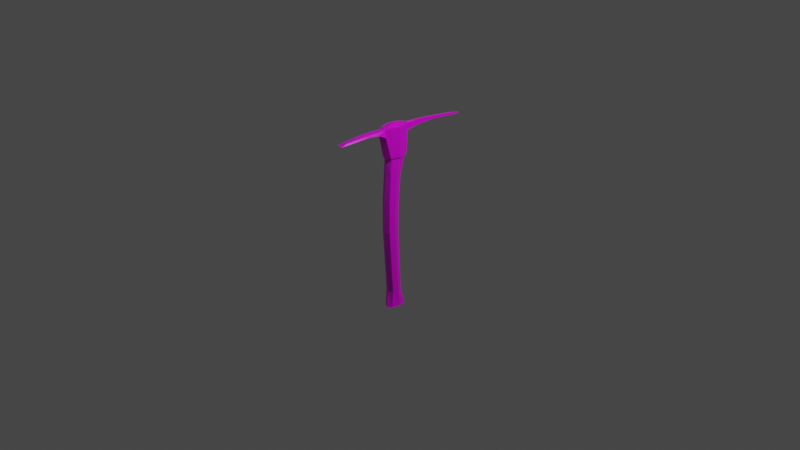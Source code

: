 # Source: ironpickaxe.blend  (saved by Blender 2.83.18; exported with 4.5.12 LTS)
import bpy
from mathutils import Matrix  # noqa: F401  (used for matrix-valued properties, if any)

bpy.ops.wm.read_factory_settings(use_empty=True)
scene = bpy.context.scene
scene.name = 'Scene'

# ---- collections
col_collection = bpy.data.collections.new('Collection'); scene.collection.children.link(col_collection)

# ---- images (referenced by path relative to the original .blend; pixels are not part of the script)
import os
ASSET_DIR = os.environ.get("B2B_ASSET_DIR", "")  # directory of the original .blend (textures are referenced by path, not embedded)
HERE = os.path.dirname(os.path.abspath(__file__))  # packed textures are extracted next to this script under _unpacked/

def load_image(name, relpath, width, height, colorspace="sRGB"):
    """Load a texture the original file referenced (path relative to the .blend, or extracted next to this script)."""
    p = next((c for c in (os.path.join(HERE, relpath), os.path.join(ASSET_DIR, relpath)) if relpath and os.path.exists(c)), "")
    if p:
        img = bpy.data.images.load(p, check_existing=True)
        img.name = name
    else:  # same state as the original file: an image datablock whose file is absent (Cycles renders it pink)
        img = bpy.data.images.new(name, width, height)
        img.source = "FILE"
        img.filepath = "//" + (relpath or name)
    img.colorspace_settings.name = colorspace
    return img
img_ironpickaxe_png = load_image('ironpickaxe.png', 'ironpickaxe.png', 1024, 1024, 'sRGB')

# ---- materials (node trees are filled in below, after node groups)
mat_material = bpy.data.materials.new('Material')
mat_material.alpha_threshold = 0.0
mat_material.use_transparent_shadow = False
mat_material.line_color = (0.0, 0.0, 0.0, 1.0)

# ---- material node trees
mat_material.use_nodes = True; mat_material.node_tree.nodes.clear()
_N = mat_material.node_tree.nodes; _L = mat_material.node_tree.links
n0 = _N.new('ShaderNodeOutputMaterial'); n0.name = 'Material Output'; n0.location = (300, 300)
n1 = _N.new('ShaderNodeBsdfPrincipled'); n1.name = 'Principled BSDF'; n1.location = (10, 300)
n1.distribution = 'GGX'
n1.subsurface_method = 'BURLEY'
n1.inputs[2].default_value = 0.4
n1.inputs[3].default_value = 1.45
n1.inputs[27].default_value = (0.0, 0.0, 0.0, 1.0)
n1.inputs[28].default_value = 1.0
n2 = _N.new('ShaderNodeTexImage'); n2.name = 'Image Texture'; n2.location = (-280, 280)
n2.image = img_ironpickaxe_png
_L.new(n1.outputs[0], n0.inputs[0])
_L.new(n2.outputs[0], n1.inputs[0])
n0.is_active_output = True

# ---- world
world_world = bpy.data.worlds.new('World'); scene.world = world_world
world_world.use_nodes = True; world_world.node_tree.nodes.clear()
_N = world_world.node_tree.nodes; _L = world_world.node_tree.links
n0 = _N.new('ShaderNodeOutputWorld'); n0.name = 'World Output'; n0.location = (300, 300)
n1 = _N.new('ShaderNodeBackground'); n1.name = 'Background'; n1.location = (10, 300)
n1.inputs[0].default_value = (0.05088, 0.05088, 0.05088, 1.0)
_L.new(n1.outputs[0], n0.inputs[0])
n0.is_active_output = True
world_world.color = (0.05088, 0.05088, 0.05088)
world_world.use_sun_shadow = False
world_world.sun_shadow_jitter_overblur = 0.0

# ---- cameras
cam_camera = bpy.data.cameras.new('Camera')
cam_camera.clip_end = 100.0
cam_camera.ortho_scale = 7.314

# ---- lights
light_light = bpy.data.lights.new('Light', 'POINT')
light_light.transmission_factor = 0.0
light_light.energy = 1000.0
light_light.shadow_soft_size = 0.1
light_light.shadow_maximum_resolution = 0.006
light_light.use_absolute_resolution = True

# ---- meshes
me_cube = bpy.data.meshes.new('Cube')
me_cube.from_pydata([(-0.05096, -0.1478, 1.03), (-0.05096, -0.1478, -0.9627), (-0.05096, 0.02473, 1.03), (-0.05096, 0.02473, -0.9627), (0.05096, -0.1478, 1.03), (0.05096, -0.1478, -0.9627), (0.05096, 0.02473, 1.03), (0.05096, 0.02473, -0.9627), (-0.05096, -0.1478, 0.7194), (0.05096, 0.02473, 0.7194), (-0.05096, 0.02473, 0.7194), (0.05096, -0.1478, 0.7194), (0.07126, -0.06155, -0.9627), (-2.248e-08, -0.1822, -0.9627), (1.395e-08, 0.05911, 1.03), (-0.07126, -0.06155, 1.03), (1.395e-08, 0.05911, -0.9627), (0.07126, -0.06155, 1.03), (-2.248e-08, -0.1822, 1.03), (-0.07126, -0.06155, -0.9627), (-2.248e-08, -0.1822, 0.7194), (-0.07126, -0.06155, 0.7194), (0.07126, -0.06155, 0.7194), (1.395e-08, 0.05911, 0.7194), (-4.266e-09, -0.06155, -1.0), (-4.266e-09, -0.06155, 1.06), (-0.05096, -0.1601, 0.5259), (-0.05096, -0.03181, 0.5259), (0.05096, -0.1601, 0.5259), (0.05096, -0.03181, 0.5259), (6.47e-09, -0.006248, 0.5259), (0.07126, -0.09597, 0.5259), (-0.07126, -0.09597, 0.5259), (-2.063e-08, -0.1857, 0.5259), (-0.05096, -0.1332, -0.7827), (-0.05096, -0.02717, -0.7827), (0.05096, -0.1332, -0.7827), (4.114e-09, -0.006054, -0.7827), (0.07126, -0.08018, -0.7827), (-0.07126, -0.08018, -0.7827), (-1.827e-08, -0.1543, -0.7827), (0.05096, -0.02717, -0.7827), (0.05096, -0.06138, -0.09402), (-0.05096, -0.1785, -0.09402), (-0.05096, -0.06138, -0.09402), (0.05096, -0.1785, -0.09402), (-7.152e-10, -0.03804, -0.09402), (0.07126, -0.12, -0.09402), (-0.07126, -0.12, -0.09402), (-2.546e-08, -0.2019, -0.09402), (0.05096, -0.05422, 0.2503), (-0.05096, -0.177, 0.2503), (-0.05096, -0.05422, 0.2503), (0.05096, -0.177, 0.2503), (5.329e-10, -0.02977, 0.2503), (0.07126, -0.1156, 0.2503), (-0.07126, -0.1156, 0.2503), (-2.539e-08, -0.2014, 0.2503), (0.05966, 0.03947, 0.7184), (0.05966, 0.03947, 1.033), (1.71e-08, 0.07972, 1.033), (-0.08343, -0.06155, 1.033), (-0.05966, 0.03947, 1.033), (0.08343, -0.06155, 1.033), (0.05966, -0.1626, 1.033), (-2.556e-08, -0.2028, 1.033), (-0.05966, -0.1626, 1.033), (-0.05966, -0.1626, 0.7184), (-0.05966, 0.03947, 0.7184), (0.05966, -0.1626, 0.7184), (-2.556e-08, -0.2028, 0.7184), (-0.08343, -0.06155, 0.7184), (0.08343, -0.06155, 0.7184), (1.71e-08, 0.07056, 0.7184), (-0.03547, -0.2203, 1.021), (-0.05416, -0.2203, 0.9532), (0.03547, -0.2203, 1.021), (0.05416, -0.2203, 0.9532), (0.0157, 0.1014, 0.9385), (0.0157, 0.1014, 1.016), (2.142e-08, 0.1028, 1.029), (-0.0157, 0.1014, 1.016), (-0.0157, 0.1014, 0.9385), (2.142e-08, 0.1028, 0.93), (0.0157, 0.7015, 0.9428), (0.0157, 0.7015, 0.9599), (6.643e-08, 0.8284, 0.9394), (-0.0157, 0.7015, 0.9599), (-0.0157, 0.7015, 0.9428), (6.643e-08, 0.8284, 0.9276), (4.393e-08, 0.2458, 1.019), (-0.0157, 0.2385, 1.014), (-0.0157, 0.2358, 0.9647), (0.0157, 0.2358, 0.9647), (0.0157, 0.2385, 1.014), (4.679e-08, 0.2362, 0.958), (5.518e-08, 0.4693, 0.9958), (0.0157, 0.4686, 0.9698), (-0.0157, 0.47, 0.99), (-0.0157, 0.4686, 0.9698), (0.0157, 0.47, 0.99), (5.661e-08, 0.4645, 0.9593), (-0.03544, -0.3257, 1.026), (-0.05411, -0.3257, 1.005), (0.05411, -0.3257, 1.005), (0.03544, -0.3257, 1.026), (0.0325, -0.4536, 1.03), (-0.0325, -0.4536, 1.03), (0.04963, -0.4536, 1.015), (-0.04963, -0.4536, 1.015), (0.02857, -0.5829, 1.024), (-0.02857, -0.5829, 1.024), (0.04362, -0.5829, 1.009), (-0.04362, -0.5829, 1.009), (0.02459, -0.6983, 1.017), (-0.02459, -0.6983, 1.017), (0.03234, -0.7565, 1.002), (-0.03234, -0.7565, 1.002), (-2.98e-08, -0.2203, 0.9597), (-2.98e-08, -0.3257, 1.009), (-2.98e-08, -0.4536, 1.019), (-2.98e-08, -0.5829, 1.013), (-2.98e-08, -0.7565, 1.006), (-2.98e-08, -0.2203, 1.029), (-2.98e-08, -0.3257, 1.03), (-2.98e-08, -0.4536, 1.035), (-2.98e-08, -0.5829, 1.029), (-2.98e-08, -0.6983, 1.021)], [], [(25, 17, 6, 14), (4, 18, 65, 64), (11, 22, 72, 69), (24, 19, 3, 16), (6, 17, 63, 59), (18, 0, 66, 65), (33, 20, 8, 26), (32, 21, 10, 27), (31, 22, 11, 28), (30, 23, 9, 29), (27, 10, 23, 30), (29, 9, 22, 31), (26, 8, 21, 32), (28, 11, 20, 33), (10, 21, 71, 68), (17, 4, 64, 63), (12, 24, 16, 7), (5, 13, 24, 12), (13, 1, 19, 24), (23, 10, 68, 73), (8, 20, 70, 67), (15, 25, 14, 2), (0, 18, 25, 15), (18, 4, 17, 25), (53, 28, 33, 57), (51, 26, 32, 56), (50, 29, 31, 55), (52, 27, 30, 54), (54, 30, 29, 50), (55, 31, 28, 53), (56, 32, 27, 52), (57, 33, 26, 51), (13, 40, 34, 1), (19, 39, 35, 3), (12, 38, 36, 5), (16, 37, 41, 7), (3, 35, 37, 16), (7, 41, 38, 12), (1, 34, 39, 19), (5, 36, 40, 13), (40, 49, 43, 34), (39, 48, 44, 35), (38, 47, 45, 36), (37, 46, 42, 41), (35, 44, 46, 37), (41, 42, 47, 38), (34, 43, 48, 39), (36, 45, 49, 40), (49, 57, 51, 43), (48, 56, 52, 44), (47, 55, 53, 45), (46, 54, 50, 42), (44, 52, 54, 46), (42, 50, 55, 47), (43, 51, 56, 48), (45, 53, 57, 49), (60, 59, 79, 80), (72, 63, 64, 69), (71, 61, 62, 68), (67, 70, 118, 75), (67, 66, 61, 71), (58, 59, 63, 72), (62, 60, 80, 81), (9, 23, 73, 58), (20, 11, 69, 70), (14, 6, 59, 60), (21, 8, 67, 71), (15, 2, 62, 61), (2, 14, 60, 62), (22, 9, 58, 72), (0, 15, 61, 66), (66, 67, 75, 74), (122, 116, 114, 127), (123, 124, 105, 76), (99, 98, 87, 88), (98, 96, 86, 87), (73, 68, 82, 83), (68, 62, 81, 82), (59, 58, 78, 79), (58, 73, 83, 78), (89, 86, 85, 84), (88, 87, 86, 89), (100, 97, 84, 85), (101, 99, 88, 89), (97, 101, 89, 84), (96, 100, 85, 86), (70, 69, 77, 118), (80, 79, 94, 90), (78, 83, 95, 93), (83, 82, 92, 95), (79, 78, 93, 94), (81, 80, 90, 91), (82, 81, 91, 92), (104, 77, 76, 105), (90, 94, 100, 96), (93, 95, 101, 97), (95, 92, 99, 101), (94, 93, 97, 100), (91, 90, 96, 98), (92, 91, 98, 99), (69, 64, 76, 77), (74, 75, 103, 102), (118, 119, 103, 75), (65, 123, 76, 64), (66, 74, 123, 65), (110, 126, 127, 114), (102, 103, 109, 107), (108, 106, 110, 112), (124, 102, 107, 125), (119, 104, 108, 120), (104, 105, 106, 108), (121, 112, 116, 122), (120, 108, 112, 121), (125, 107, 111, 126), (107, 109, 113, 111), (127, 115, 117, 122), (126, 111, 115, 127), (111, 113, 117, 115), (112, 110, 114, 116), (109, 120, 121, 113), (113, 121, 122, 117), (103, 119, 120, 109), (77, 104, 119, 118), (106, 125, 126, 110), (105, 124, 125, 106), (74, 102, 124, 123)])
_uv = me_cube.uv_layers.new(name='UVMap')
_uv.uv.foreach_set('vector', [0.8471, 0.5009, 0.7822, 0.5006, 0.8017, 0.4254, 0.8476, 0.3955, 0.4059, 0.7004, 0.3849, 0.7283, 0.3713, 0.7283, 0.3977, 0.6947, 0.4205, 0.507, 0.4706, 0.5125, 0.4699, 0.519, 0.4146, 0.5133, 0.0001028, 0.2241, 0.04165, 0.2275, 0.03609, 0.262, 0.02128, 0.2898, 0.5005, 0.701, 0.454, 0.692, 0.4543, 0.6853, 0.5079, 0.6955, 0.3849, 0.7283, 0.4058, 0.7559, 0.3979, 0.7619, 0.3713, 0.7283, 0.8894, 0.1631, 0.9997, 0.1631, 0.9988, 0.1961, 0.8897, 0.1963, 0.8907, 0.2349, 0.9989, 0.2442, 0.9999, 0.2923, 0.8918, 0.2729, 0.8907, 0.09119, 0.9989, 0.08186, 0.9988, 0.13, 0.8897, 0.1298, 0.8905, 0.02148, 0.998, 0.0001027, 0.9999, 0.03378, 0.8918, 0.05322, 0.8918, 0.2729, 0.9999, 0.2923, 0.998, 0.326, 0.8905, 0.3046, 0.8918, 0.05322, 0.9999, 0.03378, 0.9989, 0.08186, 0.8907, 0.09119, 0.8897, 0.1963, 0.9988, 0.1961, 0.9989, 0.2442, 0.8907, 0.2349, 0.8897, 0.1298, 0.9988, 0.13, 0.9997, 0.1631, 0.8894, 0.1631, 0.5187, 0.9354, 0.4692, 0.9409, 0.4685, 0.9345, 0.5229, 0.9278, 0.454, 0.692, 0.4059, 0.7004, 0.3977, 0.6947, 0.4543, 0.6853, 0.04165, 0.09862, 0.0001027, 0.102, 0.02128, 0.03631, 0.03609, 0.06416, 0.04212, 0.1346, 0.03093, 0.1631, 0.0001027, 0.102, 0.04165, 0.09862, 0.03093, 0.1631, 0.04213, 0.1915, 0.04165, 0.2275, 0.0001028, 0.2241, 0.5504, 0.9424, 0.5187, 0.9354, 0.5229, 0.9278, 0.5552, 0.9377, 0.4198, 0.9471, 0.3928, 0.9621, 0.383, 0.9568, 0.4139, 0.9409, 0.912, 0.5012, 0.8471, 0.5009, 0.8476, 0.3955, 0.8932, 0.4258, 0.8925, 0.5764, 0.8466, 0.6063, 0.8471, 0.5009, 0.912, 0.5012, 0.8466, 0.6063, 0.801, 0.576, 0.7822, 0.5006, 0.8471, 0.5009, 0.6958, 0.1327, 0.8897, 0.1298, 0.8894, 0.1631, 0.6952, 0.1631, 0.6958, 0.1934, 0.8897, 0.1963, 0.8907, 0.2349, 0.6972, 0.2285, 0.6984, 0.06219, 0.8918, 0.05322, 0.8907, 0.09119, 0.6972, 0.09765, 0.6984, 0.2639, 0.8918, 0.2729, 0.8905, 0.3046, 0.6984, 0.2951, 0.6984, 0.03099, 0.8905, 0.02148, 0.8918, 0.05322, 0.6984, 0.06219, 0.6972, 0.09765, 0.8907, 0.09119, 0.8897, 0.1298, 0.6958, 0.1327, 0.6972, 0.2285, 0.8907, 0.2349, 0.8918, 0.2729, 0.6984, 0.2639, 0.6952, 0.1631, 0.8894, 0.1631, 0.8897, 0.1963, 0.6958, 0.1934, 0.03093, 0.1631, 0.1276, 0.1631, 0.1277, 0.1942, 0.04213, 0.1915, 0.04165, 0.2275, 0.1269, 0.2255, 0.1244, 0.2564, 0.03609, 0.262, 0.04165, 0.09862, 0.1269, 0.1006, 0.1277, 0.1319, 0.04212, 0.1346, 0.02128, 0.03631, 0.1227, 0.03857, 0.1244, 0.0697, 0.03609, 0.06416, 0.03609, 0.262, 0.1244, 0.2564, 0.1227, 0.2875, 0.02128, 0.2898, 0.03609, 0.06416, 0.1244, 0.0697, 0.1269, 0.1006, 0.04165, 0.09862, 0.04213, 0.1915, 0.1277, 0.1942, 0.1269, 0.2255, 0.04165, 0.2275, 0.04212, 0.1346, 0.1277, 0.1319, 0.1276, 0.1631, 0.03093, 0.1631, 0.1276, 0.1631, 0.5107, 0.1631, 0.5104, 0.1933, 0.1277, 0.1942, 0.1269, 0.2255, 0.5094, 0.2272, 0.5085, 0.2614, 0.1244, 0.2564, 0.1269, 0.1006, 0.5094, 0.09893, 0.5104, 0.1328, 0.1277, 0.1319, 0.1227, 0.03857, 0.508, 0.03399, 0.5085, 0.0647, 0.1244, 0.0697, 0.1244, 0.2564, 0.5085, 0.2614, 0.508, 0.2921, 0.1227, 0.2875, 0.1244, 0.0697, 0.5085, 0.0647, 0.5094, 0.09893, 0.1269, 0.1006, 0.1277, 0.1942, 0.5104, 0.1933, 0.5094, 0.2272, 0.1269, 0.2255, 0.1277, 0.1319, 0.5104, 0.1328, 0.5107, 0.1631, 0.1276, 0.1631, 0.5107, 0.1631, 0.6952, 0.1631, 0.6958, 0.1934, 0.5104, 0.1933, 0.5094, 0.2272, 0.6972, 0.2285, 0.6984, 0.2639, 0.5085, 0.2614, 0.5094, 0.09893, 0.6972, 0.09765, 0.6958, 0.1327, 0.5104, 0.1328, 0.508, 0.03399, 0.6984, 0.03099, 0.6984, 0.06219, 0.5085, 0.0647, 0.5085, 0.2614, 0.6984, 0.2639, 0.6984, 0.2951, 0.508, 0.2921, 0.5085, 0.0647, 0.6984, 0.06219, 0.6972, 0.09765, 0.5094, 0.09893, 0.5104, 0.1933, 0.6958, 0.1934, 0.6972, 0.2285, 0.5094, 0.2272, 0.5104, 0.1328, 0.6958, 0.1327, 0.6952, 0.1631, 0.5107, 0.1631, 0.5359, 0.727, 0.5079, 0.6955, 0.554, 0.7107, 0.5536, 0.727, 0.4699, 0.519, 0.4543, 0.6853, 0.3977, 0.6947, 0.4146, 0.5133, 0.4685, 0.9345, 0.4545, 0.77, 0.5083, 0.7582, 0.5229, 0.9278, 0.4139, 0.9409, 0.383, 0.9568, 0.3309, 0.8331, 0.3585, 0.81, 0.4139, 0.9409, 0.3979, 0.7619, 0.4545, 0.77, 0.4685, 0.9345, 0.5264, 0.5252, 0.5079, 0.6955, 0.4543, 0.6853, 0.4699, 0.519, 0.5083, 0.7582, 0.5359, 0.727, 0.5536, 0.727, 0.5539, 0.7434, 0.522, 0.5175, 0.5539, 0.5108, 0.5586, 0.5155, 0.5264, 0.5252, 0.3925, 0.4915, 0.4205, 0.507, 0.4146, 0.5133, 0.3824, 0.4971, 0.5215, 0.727, 0.5005, 0.701, 0.5079, 0.6955, 0.5359, 0.727, 0.4692, 0.9409, 0.4198, 0.9471, 0.4139, 0.9409, 0.4685, 0.9345, 0.4544, 0.7632, 0.5007, 0.7531, 0.5083, 0.7582, 0.4545, 0.77, 0.5007, 0.7531, 0.5215, 0.727, 0.5359, 0.727, 0.5083, 0.7582, 0.4706, 0.5125, 0.522, 0.5175, 0.5264, 0.5252, 0.4699, 0.519, 0.4058, 0.7559, 0.4544, 0.7632, 0.4545, 0.77, 0.3979, 0.7619, 0.3979, 0.7619, 0.4139, 0.9409, 0.3585, 0.81, 0.3594, 0.7557, 0.01998, 0.73, 0.01999, 0.709, 0.0559, 0.7155, 0.05632, 0.7298, 0.3591, 0.7283, 0.2842, 0.7286, 0.2838, 0.7045, 0.3592, 0.7009, 0.794, 0.7507, 0.7932, 0.7384, 0.9058, 0.7356, 0.9071, 0.742, 0.7932, 0.7384, 0.7924, 0.7286, 0.9836, 0.7299, 0.9058, 0.7356, 0.5552, 0.9377, 0.5229, 0.9278, 0.5687, 0.8014, 0.5768, 0.8114, 0.5229, 0.9278, 0.5083, 0.7582, 0.5539, 0.7434, 0.5687, 0.8014, 0.5079, 0.6955, 0.5264, 0.5252, 0.5697, 0.6527, 0.554, 0.7107, 0.5264, 0.5252, 0.5586, 0.5155, 0.5779, 0.6428, 0.5697, 0.6527, 0.9853, 0.7209, 0.9836, 0.7299, 0.9059, 0.7231, 0.9073, 0.7168, 0.9071, 0.742, 0.9058, 0.7356, 0.9836, 0.7299, 0.9852, 0.7389, 0.7934, 0.7187, 0.7943, 0.7064, 0.9073, 0.7168, 0.9059, 0.7231, 0.7931, 0.7623, 0.794, 0.7507, 0.9071, 0.742, 0.9852, 0.7389, 0.7943, 0.7064, 0.7935, 0.6949, 0.9853, 0.7209, 0.9073, 0.7168, 0.7924, 0.7286, 0.7934, 0.7187, 0.9059, 0.7231, 0.9836, 0.7299, 0.3824, 0.4971, 0.4146, 0.5133, 0.3581, 0.6463, 0.3301, 0.6232, 0.5536, 0.727, 0.554, 0.7107, 0.6527, 0.7169, 0.6569, 0.7276, 0.5697, 0.6527, 0.5779, 0.6428, 0.6572, 0.6772, 0.6547, 0.6871, 0.5768, 0.8114, 0.5687, 0.8014, 0.6541, 0.7681, 0.6565, 0.778, 0.554, 0.7107, 0.5697, 0.6527, 0.6547, 0.6871, 0.6527, 0.7169, 0.5539, 0.7434, 0.5536, 0.727, 0.6569, 0.7276, 0.6525, 0.7383, 0.5687, 0.8014, 0.5539, 0.7434, 0.6525, 0.7383, 0.6541, 0.7681, 0.2835, 0.6863, 0.3581, 0.6463, 0.3592, 0.7009, 0.2838, 0.7045, 0.6569, 0.7276, 0.6527, 0.7169, 0.7934, 0.7187, 0.7924, 0.7286, 0.6547, 0.6871, 0.6572, 0.6772, 0.7935, 0.6949, 0.7943, 0.7064, 0.6565, 0.778, 0.6541, 0.7681, 0.794, 0.7507, 0.7931, 0.7623, 0.6527, 0.7169, 0.6547, 0.6871, 0.7943, 0.7064, 0.7934, 0.7187, 0.6525, 0.7383, 0.6569, 0.7276, 0.7924, 0.7286, 0.7932, 0.7384, 0.6541, 0.7681, 0.6525, 0.7383, 0.7932, 0.7384, 0.794, 0.7507, 0.4146, 0.5133, 0.3977, 0.6947, 0.3592, 0.7009, 0.3581, 0.6463, 0.3594, 0.7557, 0.3585, 0.81, 0.2839, 0.7708, 0.2841, 0.7526, 0.3309, 0.8331, 0.273, 0.8035, 0.2839, 0.7708, 0.3585, 0.81, 0.3713, 0.7283, 0.3591, 0.7283, 0.3592, 0.7009, 0.3977, 0.6947, 0.3979, 0.7619, 0.3594, 0.7557, 0.3591, 0.7283, 0.3713, 0.7283, 0.1235, 0.712, 0.1238, 0.7294, 0.05632, 0.7298, 0.0559, 0.7155, 0.2841, 0.7526, 0.2839, 0.7708, 0.2017, 0.763, 0.202, 0.749, 0.2013, 0.6949, 0.2018, 0.7089, 0.1235, 0.712, 0.1227, 0.6994, 0.2842, 0.7286, 0.2841, 0.7526, 0.202, 0.749, 0.202, 0.729, 0.2723, 0.6536, 0.2835, 0.6863, 0.2013, 0.6949, 0.1973, 0.665, 0.2835, 0.6863, 0.2838, 0.7045, 0.2018, 0.7089, 0.2013, 0.6949, 0.1193, 0.6735, 0.1227, 0.6994, 0.01999, 0.709, 0.01702, 0.6898, 0.1973, 0.665, 0.2013, 0.6949, 0.1227, 0.6994, 0.1193, 0.6735, 0.202, 0.729, 0.202, 0.749, 0.1237, 0.7468, 0.1238, 0.7294, 0.202, 0.749, 0.2017, 0.763, 0.123, 0.7594, 0.1237, 0.7468, 0.05632, 0.7298, 0.05607, 0.7441, 0.02024, 0.751, 0.01998, 0.73, 0.1238, 0.7294, 0.1237, 0.7468, 0.05607, 0.7441, 0.05632, 0.7298, 0.1237, 0.7468, 0.123, 0.7594, 0.02024, 0.751, 0.05607, 0.7441, 0.1227, 0.6994, 0.1235, 0.712, 0.0559, 0.7155, 0.01999, 0.709, 0.2017, 0.763, 0.198, 0.7929, 0.12, 0.7853, 0.123, 0.7594, 0.123, 0.7594, 0.12, 0.7853, 0.0175, 0.7702, 0.02024, 0.751, 0.2839, 0.7708, 0.273, 0.8035, 0.198, 0.7929, 0.2017, 0.763, 0.3581, 0.6463, 0.2835, 0.6863, 0.2723, 0.6536, 0.3301, 0.6232, 0.2018, 0.7089, 0.202, 0.729, 0.1238, 0.7294, 0.1235, 0.712, 0.2838, 0.7045, 0.2842, 0.7286, 0.202, 0.729, 0.2018, 0.7089, 0.3594, 0.7557, 0.2841, 0.7526, 0.2842, 0.7286, 0.3591, 0.7283])
me_cube.materials.append(mat_material)
me_cube.use_remesh_preserve_volume = False
me_cube.use_remesh_preserve_attributes = False
me_cube.use_mirror_vertex_groups = False
me_cube.update()

# ---- objects
ob_ironpickaxe = bpy.data.objects.new('ironpickaxe', me_cube)
ob_light = bpy.data.objects.new('Light', light_light)
ob_camera = bpy.data.objects.new('Camera', cam_camera)

# ---- transforms, parenting, visibility, modifiers, constraints
ob_ironpickaxe.location = (0.0, 0.0, 0.0)
ob_ironpickaxe.lock_rotations_4d = False
ob_ironpickaxe.empty_display_type = 'ARROWS'
ob_ironpickaxe.lineart.crease_threshold = 0.0
ob_light.location = (4.076, 1.005, 5.904)
ob_light.rotation_euler = (0.6503, 0.05522, 1.866)
ob_light.lock_rotations_4d = False
ob_light.empty_display_type = 'ARROWS'
ob_light.color = (0.0, 0.0, 0.0, 0.0)
ob_light.lineart.crease_threshold = 0.0
ob_camera.location = (7.359, -6.926, 4.958)
ob_camera.rotation_euler = (1.109, 0.0, 0.8149)
ob_camera.lock_rotations_4d = False
ob_camera.empty_display_type = 'ARROWS'
ob_camera.color = (0.0, 0.0, 0.0, 0.0)
ob_camera.display_type = 'WIRE'
ob_camera.lineart.crease_threshold = 0.0

# ---- collection membership
col_collection.objects.link(ob_ironpickaxe)
col_collection.objects.link(ob_light)
col_collection.objects.link(ob_camera)

# ---- scene / render settings (as saved in the file)
scene.camera = ob_camera
scene.frame_start = 1; scene.frame_end = 250; scene.frame_set(42)
scene.render.engine = 'BLENDER_EEVEE_NEXT'
scene.cycles.use_denoising = False
scene.cycles.samples = 128
scene.cycles.sampling_pattern = 'TABULATED_SOBOL'
scene.cycles.use_adaptive_sampling = False
scene.cycles.use_light_tree = False
scene.view_settings.view_transform = 'Filmic'
bpy.context.view_layer.update()
